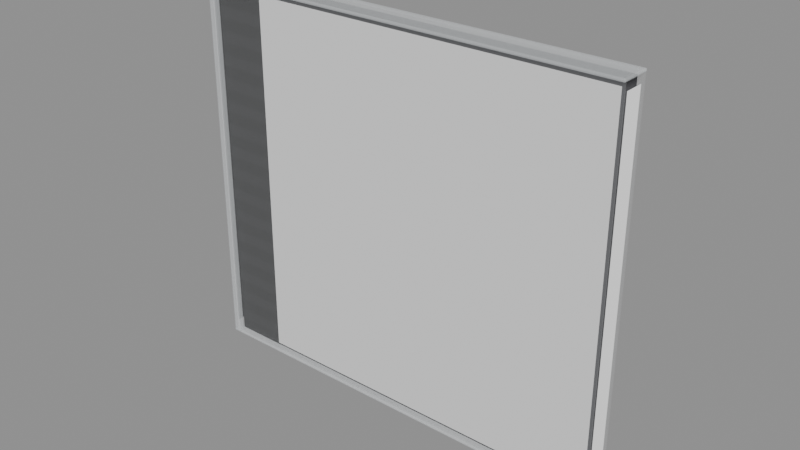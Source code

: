 # Source: caja-ps1.blend  (saved by Blender 4.2.66; exported with 4.5.12 LTS)
import bpy
from mathutils import Matrix  # noqa: F401  (used for matrix-valued properties, if any)

bpy.ops.wm.read_factory_settings(use_empty=True)
scene = bpy.context.scene
scene.name = 'Scene'

# ---- images (referenced by path relative to the original .blend; pixels are not part of the script)
import os
ASSET_DIR = os.environ.get("B2B_ASSET_DIR", "")  # directory of the original .blend (textures are referenced by path, not embedded)
HERE = os.path.dirname(os.path.abspath(__file__))  # packed textures are extracted next to this script under _unpacked/

def load_image(name, relpath, width, height, colorspace="sRGB"):
    """Load a texture the original file referenced (path relative to the .blend, or extracted next to this script)."""
    p = next((c for c in (os.path.join(HERE, relpath), os.path.join(ASSET_DIR, relpath)) if relpath and os.path.exists(c)), "")
    if p:
        img = bpy.data.images.load(p, check_existing=True)
        img.name = name
    else:  # same state as the original file: an image datablock whose file is absent (Cycles renders it pink)
        img = bpy.data.images.new(name, width, height)
        img.source = "FILE"
        img.filepath = "//" + (relpath or name)
    img.colorspace_settings.name = colorspace
    return img
img_estrias = load_image('Estrias', '_unpacked/Estrias.4043c485.png', 64, 64, 'sRGB')
img_portada_provisional = load_image('Portada-provisional', '_unpacked/Portada-provisional.9053b2ab.png', 8, 8, 'sRGB')
img_trasera_provisional = load_image('Trasera-provisional', '_unpacked/Trasera-provisional.639931ab.png', 8, 8, 'sRGB')
img_lomo_provisional = load_image('Lomo-provisional', '_unpacked/Lomo-provisional.9e3813a6.png', 8, 8, 'sRGB')
img_lomoderecho_provisional = load_image('LomoDerecho-provisional', '_unpacked/LomoDerecho-provisional.a159861f.png', 8, 8, 'sRGB')

# ---- materials (node trees are filled in below, after node groups)
mat_plastico = bpy.data.materials.new('Plastico')
mat_plastico.surface_render_method = 'BLENDED'
mat_plastico.blend_method = 'BLEND'
mat_cantos = bpy.data.materials.new('Cantos')
mat_cantos.surface_render_method = 'BLENDED'
mat_cantos.blend_method = 'BLEND'
mat_interior = bpy.data.materials.new('Interior')
mat_interior.surface_render_method = 'BLENDED'
mat_interior.blend_method = 'BLEND'
mat_bandeja = bpy.data.materials.new('Bandeja')
mat_portada = bpy.data.materials.new('Portada')
mat_trasera = bpy.data.materials.new('Trasera')
mat_lomo = bpy.data.materials.new('Lomo')
mat_lomoderecho = bpy.data.materials.new('LomoDerecho')

# ---- material node trees
mat_plastico.use_nodes = True; mat_plastico.node_tree.nodes.clear()
_N = mat_plastico.node_tree.nodes; _L = mat_plastico.node_tree.links
n0 = _N.new('ShaderNodeBsdfPrincipled'); n0.name = 'Principled BSDF'; n0.location = (10, 300)
n0.inputs[0].default_value = (0.92, 0.94, 0.96, 1.0)
n0.inputs[2].default_value = 0.05
n0.inputs[4].default_value = 0.05
n0.inputs[13].default_value = 0.25
n1 = _N.new('ShaderNodeOutputMaterial'); n1.name = 'Material Output'; n1.location = (300, 300)
_L.new(n0.outputs[0], n1.inputs[0])
n1.is_active_output = True
mat_cantos.use_nodes = True; mat_cantos.node_tree.nodes.clear()
_N = mat_cantos.node_tree.nodes; _L = mat_cantos.node_tree.links
n0 = _N.new('ShaderNodeBsdfPrincipled'); n0.name = 'Principled BSDF'; n0.location = (10, 300)
n0.inputs[0].default_value = (0.85, 0.88, 0.9, 1.0)
n0.inputs[2].default_value = 0.15
n0.inputs[4].default_value = 0.35
n1 = _N.new('ShaderNodeOutputMaterial'); n1.name = 'Material Output'; n1.location = (300, 300)
_L.new(n0.outputs[0], n1.inputs[0])
n1.is_active_output = True
mat_interior.use_nodes = True; mat_interior.node_tree.nodes.clear()
_N = mat_interior.node_tree.nodes; _L = mat_interior.node_tree.links
n0 = _N.new('ShaderNodeBsdfPrincipled'); n0.name = 'Principled BSDF'; n0.location = (10, 300)
n0.inputs[0].default_value = (0.03, 0.03, 0.035, 1.0)
n0.inputs[2].default_value = 0.6
n1 = _N.new('ShaderNodeOutputMaterial'); n1.name = 'Material Output'; n1.location = (300, 300)
_L.new(n0.outputs[0], n1.inputs[0])
n1.is_active_output = True
mat_bandeja.use_nodes = True; mat_bandeja.node_tree.nodes.clear()
_N = mat_bandeja.node_tree.nodes; _L = mat_bandeja.node_tree.links
n0 = _N.new('ShaderNodeBsdfPrincipled'); n0.name = 'Principled BSDF'; n0.location = (10, 300)
n0.inputs[2].default_value = 0.35
n1 = _N.new('ShaderNodeOutputMaterial'); n1.name = 'Material Output'; n1.location = (300, 300)
n2 = _N.new('ShaderNodeTexImage'); n2.name = 'Image Texture'; n2.location = (0, 0)
n2.image = img_estrias
_L.new(n0.outputs[0], n1.inputs[0])
_L.new(n2.outputs[0], n0.inputs[0])
n1.is_active_output = True
mat_portada.use_nodes = True; mat_portada.node_tree.nodes.clear()
_N = mat_portada.node_tree.nodes; _L = mat_portada.node_tree.links
n0 = _N.new('ShaderNodeOutputMaterial'); n0.name = 'Material Output'; n0.location = (300, 300)
n1 = _N.new('ShaderNodeBackground'); n1.name = 'Background'; n1.location = (0, 0)
n2 = _N.new('ShaderNodeTexImage'); n2.name = 'Image Texture'; n2.location = (0, 0)
n2.image = img_portada_provisional
_L.new(n2.outputs[0], n1.inputs[0])
_L.new(n1.outputs[0], n0.inputs[0])
n0.is_active_output = True
mat_trasera.use_nodes = True; mat_trasera.node_tree.nodes.clear()
_N = mat_trasera.node_tree.nodes; _L = mat_trasera.node_tree.links
n0 = _N.new('ShaderNodeOutputMaterial'); n0.name = 'Material Output'; n0.location = (300, 300)
n1 = _N.new('ShaderNodeBackground'); n1.name = 'Background'; n1.location = (0, 0)
n2 = _N.new('ShaderNodeTexImage'); n2.name = 'Image Texture'; n2.location = (0, 0)
n2.image = img_trasera_provisional
_L.new(n2.outputs[0], n1.inputs[0])
_L.new(n1.outputs[0], n0.inputs[0])
n0.is_active_output = True
mat_lomo.use_nodes = True; mat_lomo.node_tree.nodes.clear()
_N = mat_lomo.node_tree.nodes; _L = mat_lomo.node_tree.links
n0 = _N.new('ShaderNodeOutputMaterial'); n0.name = 'Material Output'; n0.location = (300, 300)
n1 = _N.new('ShaderNodeBackground'); n1.name = 'Background'; n1.location = (0, 0)
n2 = _N.new('ShaderNodeTexImage'); n2.name = 'Image Texture'; n2.location = (0, 0)
n2.image = img_lomo_provisional
_L.new(n2.outputs[0], n1.inputs[0])
_L.new(n1.outputs[0], n0.inputs[0])
n0.is_active_output = True
mat_lomoderecho.use_nodes = True; mat_lomoderecho.node_tree.nodes.clear()
_N = mat_lomoderecho.node_tree.nodes; _L = mat_lomoderecho.node_tree.links
n0 = _N.new('ShaderNodeOutputMaterial'); n0.name = 'Material Output'; n0.location = (300, 300)
n1 = _N.new('ShaderNodeBackground'); n1.name = 'Background'; n1.location = (0, 0)
n2 = _N.new('ShaderNodeTexImage'); n2.name = 'Image Texture'; n2.location = (0, 0)
n2.image = img_lomoderecho_provisional
_L.new(n2.outputs[0], n1.inputs[0])
_L.new(n1.outputs[0], n0.inputs[0])
n0.is_active_output = True

# ---- meshes
me_tapa = bpy.data.meshes.new('Tapa')
me_tapa.from_pydata([(-0.0704, -0.0046, 0.0), (-0.0704, -0.0052, 0.0006), (-0.071, -0.0046, 0.0006), (-0.0704, -0.005024, 0.0001757), (-0.07075, -0.004946, 0.0002536), (-0.07082, -0.005024, 0.0006), (-0.07082, -0.0046, 0.0001757), (-0.0704, -0.0052, 0.1244), (-0.0704, -0.0046, 0.125), (-0.071, -0.0046, 0.1244), (-0.0704, -0.005024, 0.1248), (-0.07075, -0.004946, 0.1247), (-0.07082, -0.0046, 0.1248), (-0.07082, -0.005024, 0.1244), (-0.0704, -0.0046, 0.0), (-0.071, -0.0046, 0.0006), (-0.0704, -0.004, 0.0006), (-0.07082, -0.0046, 0.0001757), (-0.07075, -0.004254, 0.0002536), (-0.07082, -0.004176, 0.0006), (-0.0704, -0.004176, 0.0001757), (-0.0704, -0.0046, 0.125), (-0.0704, -0.004, 0.1244), (-0.071, -0.0046, 0.1244), (-0.0704, -0.004176, 0.1248), (-0.07075, -0.004254, 0.1247), (-0.07082, -0.004176, 0.1244), (-0.07082, -0.0046, 0.1248), (0.0704, -0.0046, 0.0), (0.071, -0.0046, 0.0006), (0.0704, -0.0052, 0.0006), (0.07082, -0.0046, 0.0001757), (0.07075, -0.004946, 0.0002536), (0.07082, -0.005024, 0.0006), (0.0704, -0.005024, 0.0001757), (0.0704, -0.0046, 0.125), (0.0704, -0.0052, 0.1244), (0.071, -0.0046, 0.1244), (0.0704, -0.005024, 0.1248), (0.07075, -0.004946, 0.1247), (0.07082, -0.005024, 0.1244), (0.07082, -0.0046, 0.1248), (0.0704, -0.0046, 0.0), (0.0704, -0.004, 0.0006), (0.071, -0.0046, 0.0006), (0.0704, -0.004176, 0.0001757), (0.07075, -0.004254, 0.0002536), (0.07082, -0.004176, 0.0006), (0.07082, -0.0046, 0.0001757), (0.0704, -0.0046, 0.125), (0.071, -0.0046, 0.1244), (0.0704, -0.004, 0.1244), (0.07082, -0.0046, 0.1248), (0.07075, -0.004254, 0.1247), (0.07082, -0.004176, 0.1244), (0.0704, -0.004176, 0.1248)], [], [(30, 36, 7, 1), (44, 50, 37, 29), (49, 21, 8, 35), (2, 9, 23, 15), (16, 22, 51, 43), (0, 3, 4, 6), (1, 5, 4, 3), (2, 6, 4, 5), (7, 10, 11, 13), (8, 12, 11, 10), (9, 13, 11, 12), (14, 17, 18, 20), (15, 19, 18, 17), (16, 20, 18, 19), (21, 24, 25, 27), (22, 26, 25, 24), (23, 27, 25, 26), (28, 31, 32, 34), (29, 33, 32, 31), (30, 34, 32, 33), (35, 38, 39, 41), (36, 40, 39, 38), (37, 41, 39, 40), (42, 45, 46, 48), (43, 47, 46, 45), (44, 48, 46, 47), (49, 52, 53, 55), (50, 54, 53, 52), (51, 55, 53, 54), (14, 0, 6, 17), (17, 6, 2, 15), (1, 7, 13, 5), (5, 13, 9, 2), (8, 21, 27, 12), (12, 27, 23, 9), (22, 16, 19, 26), (26, 19, 15, 23), (42, 14, 20, 45), (45, 20, 16, 43), (21, 49, 55, 24), (24, 55, 51, 22), (50, 44, 47, 54), (54, 47, 43, 51), (28, 42, 48, 31), (31, 48, 44, 29), (49, 35, 41, 52), (52, 41, 37, 50), (36, 30, 33, 40), (40, 33, 29, 37), (0, 28, 34, 3), (3, 34, 30, 1), (35, 8, 10, 38), (38, 10, 7, 36), (14, 42, 28, 0)])
me_tapa.materials.append(mat_plastico)
me_tapa.update()
me_fondo = bpy.data.meshes.new('Fondo')
me_fondo.from_pydata([(-0.0704, 0.0046, 0.0), (-0.0704, 0.004, 0.0006), (-0.071, 0.0046, 0.0006), (-0.0704, 0.004176, 0.0001757), (-0.07075, 0.004254, 0.0002536), (-0.07082, 0.004176, 0.0006), (-0.07082, 0.0046, 0.0001757), (-0.0704, 0.004, 0.1244), (-0.0704, 0.0046, 0.125), (-0.071, 0.0046, 0.1244), (-0.0704, 0.004176, 0.1248), (-0.07075, 0.004254, 0.1247), (-0.07082, 0.0046, 0.1248), (-0.07082, 0.004176, 0.1244), (-0.0704, 0.0046, 0.0), (-0.071, 0.0046, 0.0006), (-0.0704, 0.0052, 0.0006), (-0.07082, 0.0046, 0.0001757), (-0.07075, 0.004946, 0.0002536), (-0.07082, 0.005024, 0.0006), (-0.0704, 0.005024, 0.0001757), (-0.0704, 0.0046, 0.125), (-0.0704, 0.0052, 0.1244), (-0.071, 0.0046, 0.1244), (-0.0704, 0.005024, 0.1248), (-0.07075, 0.004946, 0.1247), (-0.07082, 0.005024, 0.1244), (-0.07082, 0.0046, 0.1248), (0.0704, 0.0046, 0.0), (0.071, 0.0046, 0.0006), (0.0704, 0.004, 0.0006), (0.07082, 0.0046, 0.0001757), (0.07075, 0.004254, 0.0002536), (0.07082, 0.004176, 0.0006), (0.0704, 0.004176, 0.0001757), (0.0704, 0.0046, 0.125), (0.0704, 0.004, 0.1244), (0.071, 0.0046, 0.1244), (0.0704, 0.004176, 0.1248), (0.07075, 0.004254, 0.1247), (0.07082, 0.004176, 0.1244), (0.07082, 0.0046, 0.1248), (0.0704, 0.0046, 0.0), (0.0704, 0.0052, 0.0006), (0.071, 0.0046, 0.0006), (0.0704, 0.005024, 0.0001757), (0.07075, 0.004946, 0.0002536), (0.07082, 0.005024, 0.0006), (0.07082, 0.0046, 0.0001757), (0.0704, 0.0046, 0.125), (0.071, 0.0046, 0.1244), (0.0704, 0.0052, 0.1244), (0.07082, 0.0046, 0.1248), (0.07075, 0.004946, 0.1247), (0.07082, 0.005024, 0.1244), (0.0704, 0.005024, 0.1248)], [], [(30, 36, 7, 1), (44, 50, 37, 29), (49, 21, 8, 35), (2, 9, 23, 15), (16, 22, 51, 43), (0, 3, 4, 6), (1, 5, 4, 3), (2, 6, 4, 5), (7, 10, 11, 13), (8, 12, 11, 10), (9, 13, 11, 12), (14, 17, 18, 20), (15, 19, 18, 17), (16, 20, 18, 19), (21, 24, 25, 27), (22, 26, 25, 24), (23, 27, 25, 26), (28, 31, 32, 34), (29, 33, 32, 31), (30, 34, 32, 33), (35, 38, 39, 41), (36, 40, 39, 38), (37, 41, 39, 40), (42, 45, 46, 48), (43, 47, 46, 45), (44, 48, 46, 47), (49, 52, 53, 55), (50, 54, 53, 52), (51, 55, 53, 54), (14, 0, 6, 17), (17, 6, 2, 15), (1, 7, 13, 5), (5, 13, 9, 2), (8, 21, 27, 12), (12, 27, 23, 9), (22, 16, 19, 26), (26, 19, 15, 23), (42, 14, 20, 45), (45, 20, 16, 43), (21, 49, 55, 24), (24, 55, 51, 22), (50, 44, 47, 54), (54, 47, 43, 51), (28, 42, 48, 31), (31, 48, 44, 29), (49, 35, 41, 52), (52, 41, 37, 50), (36, 30, 33, 40), (40, 33, 29, 37), (0, 28, 34, 3), (3, 34, 30, 1), (35, 8, 10, 38), (38, 10, 7, 36), (14, 42, 28, 0)])
me_fondo.materials.append(mat_plastico)
me_fondo.update()
me_cantoarriba = bpy.data.meshes.new('CantoArriba')
me_cantoarriba.from_pydata([(-0.0706, -0.0048, 0.124), (-0.0706, -0.0052, 0.1244), (-0.071, -0.0048, 0.1244), (-0.0706, -0.005083, 0.1241), (-0.07083, -0.005031, 0.1242), (-0.07088, -0.005083, 0.1244), (-0.07088, -0.0048, 0.1241), (-0.0706, -0.0052, 0.1246), (-0.0706, -0.0048, 0.125), (-0.071, -0.0048, 0.1246), (-0.0706, -0.005083, 0.1249), (-0.07083, -0.005031, 0.1248), (-0.07088, -0.0048, 0.1249), (-0.07088, -0.005083, 0.1246), (-0.0706, 0.0048, 0.124), (-0.071, 0.0048, 0.1244), (-0.0706, 0.0052, 0.1244), (-0.07088, 0.0048, 0.1241), (-0.07083, 0.005031, 0.1242), (-0.07088, 0.005083, 0.1244), (-0.0706, 0.005083, 0.1241), (-0.0706, 0.0048, 0.125), (-0.0706, 0.0052, 0.1246), (-0.071, 0.0048, 0.1246), (-0.0706, 0.005083, 0.1249), (-0.07083, 0.005031, 0.1248), (-0.07088, 0.005083, 0.1246), (-0.07088, 0.0048, 0.1249), (0.0706, -0.0048, 0.124), (0.071, -0.0048, 0.1244), (0.0706, -0.0052, 0.1244), (0.07088, -0.0048, 0.1241), (0.07083, -0.005031, 0.1242), (0.07088, -0.005083, 0.1244), (0.0706, -0.005083, 0.1241), (0.0706, -0.0048, 0.125), (0.0706, -0.0052, 0.1246), (0.071, -0.0048, 0.1246), (0.0706, -0.005083, 0.1249), (0.07083, -0.005031, 0.1248), (0.07088, -0.005083, 0.1246), (0.07088, -0.0048, 0.1249), (0.0706, 0.0048, 0.124), (0.0706, 0.0052, 0.1244), (0.071, 0.0048, 0.1244), (0.0706, 0.005083, 0.1241), (0.07083, 0.005031, 0.1242), (0.07088, 0.005083, 0.1244), (0.07088, 0.0048, 0.1241), (0.0706, 0.0048, 0.125), (0.071, 0.0048, 0.1246), (0.0706, 0.0052, 0.1246), (0.07088, 0.0048, 0.1249), (0.07083, 0.005031, 0.1248), (0.07088, 0.005083, 0.1246), (0.0706, 0.005083, 0.1249)], [], [(30, 36, 7, 1), (44, 50, 37, 29), (49, 21, 8, 35), (2, 9, 23, 15), (16, 22, 51, 43), (0, 3, 4, 6), (1, 5, 4, 3), (2, 6, 4, 5), (7, 10, 11, 13), (8, 12, 11, 10), (9, 13, 11, 12), (14, 17, 18, 20), (15, 19, 18, 17), (16, 20, 18, 19), (21, 24, 25, 27), (22, 26, 25, 24), (23, 27, 25, 26), (28, 31, 32, 34), (29, 33, 32, 31), (30, 34, 32, 33), (35, 38, 39, 41), (36, 40, 39, 38), (37, 41, 39, 40), (42, 45, 46, 48), (43, 47, 46, 45), (44, 48, 46, 47), (49, 52, 53, 55), (50, 54, 53, 52), (51, 55, 53, 54), (14, 0, 6, 17), (17, 6, 2, 15), (1, 7, 13, 5), (5, 13, 9, 2), (8, 21, 27, 12), (12, 27, 23, 9), (22, 16, 19, 26), (26, 19, 15, 23), (42, 14, 20, 45), (45, 20, 16, 43), (21, 49, 55, 24), (24, 55, 51, 22), (50, 44, 47, 54), (54, 47, 43, 51), (28, 42, 48, 31), (31, 48, 44, 29), (49, 35, 41, 52), (52, 41, 37, 50), (36, 30, 33, 40), (40, 33, 29, 37), (0, 28, 34, 3), (3, 34, 30, 1), (35, 8, 10, 38), (38, 10, 7, 36), (14, 42, 28, 0)])
me_cantoarriba.materials.append(mat_cantos)
me_cantoarriba.update()
me_cantoabajo = bpy.data.meshes.new('CantoAbajo')
me_cantoabajo.from_pydata([(-0.0706, -0.0048, 0.0), (-0.0706, -0.0052, 0.0004), (-0.071, -0.0048, 0.0004), (-0.0706, -0.005083, 0.0001172), (-0.07083, -0.005031, 0.0001691), (-0.07088, -0.005083, 0.0004), (-0.07088, -0.0048, 0.0001172), (-0.0706, -0.0052, 0.0006), (-0.0706, -0.0048, 0.001), (-0.071, -0.0048, 0.0006), (-0.0706, -0.005083, 0.0008828), (-0.07083, -0.005031, 0.0008309), (-0.07088, -0.0048, 0.0008828), (-0.07088, -0.005083, 0.0006), (-0.0706, 0.0048, 0.0), (-0.071, 0.0048, 0.0004), (-0.0706, 0.0052, 0.0004), (-0.07088, 0.0048, 0.0001172), (-0.07083, 0.005031, 0.0001691), (-0.07088, 0.005083, 0.0004), (-0.0706, 0.005083, 0.0001172), (-0.0706, 0.0048, 0.001), (-0.0706, 0.0052, 0.0006), (-0.071, 0.0048, 0.0006), (-0.0706, 0.005083, 0.0008828), (-0.07083, 0.005031, 0.0008309), (-0.07088, 0.005083, 0.0006), (-0.07088, 0.0048, 0.0008828), (0.0706, -0.0048, 0.0), (0.071, -0.0048, 0.0004), (0.0706, -0.0052, 0.0004), (0.07088, -0.0048, 0.0001172), (0.07083, -0.005031, 0.0001691), (0.07088, -0.005083, 0.0004), (0.0706, -0.005083, 0.0001172), (0.0706, -0.0048, 0.001), (0.0706, -0.0052, 0.0006), (0.071, -0.0048, 0.0006), (0.0706, -0.005083, 0.0008828), (0.07083, -0.005031, 0.0008309), (0.07088, -0.005083, 0.0006), (0.07088, -0.0048, 0.0008828), (0.0706, 0.0048, 0.0), (0.0706, 0.0052, 0.0004), (0.071, 0.0048, 0.0004), (0.0706, 0.005083, 0.0001172), (0.07083, 0.005031, 0.0001691), (0.07088, 0.005083, 0.0004), (0.07088, 0.0048, 0.0001172), (0.0706, 0.0048, 0.001), (0.071, 0.0048, 0.0006), (0.0706, 0.0052, 0.0006), (0.07088, 0.0048, 0.0008828), (0.07083, 0.005031, 0.0008309), (0.07088, 0.005083, 0.0006), (0.0706, 0.005083, 0.0008828)], [], [(30, 36, 7, 1), (44, 50, 37, 29), (49, 21, 8, 35), (2, 9, 23, 15), (16, 22, 51, 43), (0, 3, 4, 6), (1, 5, 4, 3), (2, 6, 4, 5), (7, 10, 11, 13), (8, 12, 11, 10), (9, 13, 11, 12), (14, 17, 18, 20), (15, 19, 18, 17), (16, 20, 18, 19), (21, 24, 25, 27), (22, 26, 25, 24), (23, 27, 25, 26), (28, 31, 32, 34), (29, 33, 32, 31), (30, 34, 32, 33), (35, 38, 39, 41), (36, 40, 39, 38), (37, 41, 39, 40), (42, 45, 46, 48), (43, 47, 46, 45), (44, 48, 46, 47), (49, 52, 53, 55), (50, 54, 53, 52), (51, 55, 53, 54), (14, 0, 6, 17), (17, 6, 2, 15), (1, 7, 13, 5), (5, 13, 9, 2), (8, 21, 27, 12), (12, 27, 23, 9), (22, 16, 19, 26), (26, 19, 15, 23), (42, 14, 20, 45), (45, 20, 16, 43), (21, 49, 55, 24), (24, 55, 51, 22), (50, 44, 47, 54), (54, 47, 43, 51), (28, 42, 48, 31), (31, 48, 44, 29), (49, 35, 41, 52), (52, 41, 37, 50), (36, 30, 33, 40), (40, 33, 29, 37), (0, 28, 34, 3), (3, 34, 30, 1), (35, 8, 10, 38), (38, 10, 7, 36), (14, 42, 28, 0)])
me_cantoabajo.materials.append(mat_cantos)
me_cantoabajo.update()
me_bisagra = bpy.data.meshes.new('Bisagra')
me_bisagra.from_pydata([(-0.0705, -0.0047, 0.0), (-0.0705, -0.0052, 0.0005), (-0.071, -0.0047, 0.0005), (-0.0705, -0.005054, 0.0001464), (-0.07079, -0.004989, 0.0002113), (-0.07085, -0.005054, 0.0005), (-0.07085, -0.0047, 0.0001464), (-0.0705, -0.0052, 0.1245), (-0.0705, -0.0047, 0.125), (-0.071, -0.0047, 0.1245), (-0.0705, -0.005054, 0.1249), (-0.07079, -0.004989, 0.1248), (-0.07085, -0.0047, 0.1249), (-0.07085, -0.005054, 0.1245), (-0.0705, -0.0035, 0.0), (-0.071, -0.0035, 0.0005), (-0.0705, -0.003, 0.0005), (-0.07085, -0.0035, 0.0001464), (-0.07079, -0.003211, 0.0002113), (-0.07085, -0.003146, 0.0005), (-0.0705, -0.003146, 0.0001464), (-0.0705, -0.0035, 0.125), (-0.0705, -0.003, 0.1245), (-0.071, -0.0035, 0.1245), (-0.0705, -0.003146, 0.1249), (-0.07079, -0.003211, 0.1248), (-0.07085, -0.003146, 0.1245), (-0.07085, -0.0035, 0.1249), (-0.069, -0.0047, 0.0), (-0.0685, -0.0047, 0.0005), (-0.069, -0.0052, 0.0005), (-0.06865, -0.0047, 0.0001464), (-0.06871, -0.004989, 0.0002113), (-0.06865, -0.005054, 0.0005), (-0.069, -0.005054, 0.0001464), (-0.069, -0.0047, 0.125), (-0.069, -0.0052, 0.1245), (-0.0685, -0.0047, 0.1245), (-0.069, -0.005054, 0.1249), (-0.06871, -0.004989, 0.1248), (-0.06865, -0.005054, 0.1245), (-0.06865, -0.0047, 0.1249), (-0.069, -0.0035, 0.0), (-0.069, -0.003, 0.0005), (-0.0685, -0.0035, 0.0005), (-0.069, -0.003146, 0.0001464), (-0.06871, -0.003211, 0.0002113), (-0.06865, -0.003146, 0.0005), (-0.06865, -0.0035, 0.0001464), (-0.069, -0.0035, 0.125), (-0.0685, -0.0035, 0.1245), (-0.069, -0.003, 0.1245), (-0.06865, -0.0035, 0.1249), (-0.06871, -0.003211, 0.1248), (-0.06865, -0.003146, 0.1245), (-0.069, -0.003146, 0.1249)], [], [(30, 36, 7, 1), (44, 50, 37, 29), (49, 21, 8, 35), (2, 9, 23, 15), (16, 22, 51, 43), (0, 3, 4, 6), (1, 5, 4, 3), (2, 6, 4, 5), (7, 10, 11, 13), (8, 12, 11, 10), (9, 13, 11, 12), (14, 17, 18, 20), (15, 19, 18, 17), (16, 20, 18, 19), (21, 24, 25, 27), (22, 26, 25, 24), (23, 27, 25, 26), (28, 31, 32, 34), (29, 33, 32, 31), (30, 34, 32, 33), (35, 38, 39, 41), (36, 40, 39, 38), (37, 41, 39, 40), (42, 45, 46, 48), (43, 47, 46, 45), (44, 48, 46, 47), (49, 52, 53, 55), (50, 54, 53, 52), (51, 55, 53, 54), (14, 0, 6, 17), (17, 6, 2, 15), (1, 7, 13, 5), (5, 13, 9, 2), (8, 21, 27, 12), (12, 27, 23, 9), (22, 16, 19, 26), (26, 19, 15, 23), (42, 14, 20, 45), (45, 20, 16, 43), (21, 49, 55, 24), (24, 55, 51, 22), (50, 44, 47, 54), (54, 47, 43, 51), (28, 42, 48, 31), (31, 48, 44, 29), (49, 35, 41, 52), (52, 41, 37, 50), (36, 30, 33, 40), (40, 33, 29, 37), (0, 28, 34, 3), (3, 34, 30, 1), (35, 8, 10, 38), (38, 10, 7, 36), (14, 42, 28, 0)])
me_bisagra.materials.append(mat_cantos)
me_bisagra.update()
me_interior = bpy.data.meshes.new('Interior')
me_interior.from_pydata([(-0.0685, -0.0028, 0.0012), (-0.0685, -0.0028, 0.1238), (-0.0685, 0.0028, 0.0012), (-0.0685, 0.0028, 0.1238), (0.0698, -0.0028, 0.0012), (0.0698, -0.0028, 0.1238), (0.0698, 0.0028, 0.0012), (0.0698, 0.0028, 0.1238)], [], [(0, 1, 3, 2), (2, 3, 7, 6), (6, 7, 5, 4), (4, 5, 1, 0), (2, 6, 4, 0), (7, 3, 1, 5)])
me_interior.materials.append(mat_interior)
me_interior.update()
me_bandeja = bpy.data.meshes.new('Bandeja')
me_bandeja.from_pydata([(-0.0685, -0.0029, 0.0012), (-0.0505, -0.0029, 0.0012), (-0.0505, -0.0029, 0.1238), (-0.0685, -0.0029, 0.1238)], [], [(0, 1, 2, 3)])
_uv = me_bandeja.uv_layers.new(name='UVMap')
_uv.uv.foreach_set('vector', [0.0, 0.0, 0.25, 0.0, 0.25, 2.0, 0.0, 2.0])
me_bandeja.materials.append(mat_bandeja)
me_bandeja.update()
me_portada = bpy.data.meshes.new('Portada')
me_portada.from_pydata([(-0.0505, -0.0037, 0.0025), (0.0695, -0.0037, 0.0025), (0.0695, -0.0037, 0.1225), (-0.0505, -0.0037, 0.1225)], [], [(0, 1, 2, 3)])
_uv = me_portada.uv_layers.new(name='UVMap')
_uv.uv.foreach_set('vector', [0.0, 0.0, 1.0, 0.0, 1.0, 1.0, 0.0, 1.0])
me_portada.materials.append(mat_portada)
me_portada.update()
me_trasera = bpy.data.meshes.new('Trasera')
me_trasera.from_pydata([(0.069, 0.0037, 0.0035), (-0.069, 0.0037, 0.0035), (-0.069, 0.0037, 0.1215), (0.069, 0.0037, 0.1215)], [], [(0, 1, 2, 3)])
_uv = me_trasera.uv_layers.new(name='UVMap')
_uv.uv.foreach_set('vector', [0.0, 0.0, 1.0, 0.0, 1.0, 1.0, 0.0, 1.0])
me_trasera.materials.append(mat_trasera)
me_trasera.update()
me_lomo = bpy.data.meshes.new('Lomo')
me_lomo.from_pydata([(-0.0707, 0.00325, 0.0035), (-0.0707, -0.00325, 0.0035), (-0.0707, -0.00325, 0.1215), (-0.0707, 0.00325, 0.1215)], [], [(0, 1, 2, 3)])
_uv = me_lomo.uv_layers.new(name='UVMap')
_uv.uv.foreach_set('vector', [0.0, 0.0, 1.0, 0.0, 1.0, 1.0, 0.0, 1.0])
me_lomo.materials.append(mat_lomo)
me_lomo.update()
me_lomoderecho = bpy.data.meshes.new('LomoDerecho')
me_lomoderecho.from_pydata([(0.0707, -0.00325, 0.0035), (0.0707, 0.00325, 0.0035), (0.0707, 0.00325, 0.1215), (0.0707, -0.00325, 0.1215)], [], [(0, 1, 2, 3)])
_uv = me_lomoderecho.uv_layers.new(name='UVMap')
_uv.uv.foreach_set('vector', [0.0, 0.0, 1.0, 0.0, 1.0, 1.0, 0.0, 1.0])
me_lomoderecho.materials.append(mat_lomoderecho)
me_lomoderecho.update()

# ---- objects
ob_tapa = bpy.data.objects.new('Tapa', me_tapa)
ob_fondo = bpy.data.objects.new('Fondo', me_fondo)
ob_cantoarriba = bpy.data.objects.new('CantoArriba', me_cantoarriba)
ob_cantoabajo = bpy.data.objects.new('CantoAbajo', me_cantoabajo)
ob_bisagra = bpy.data.objects.new('Bisagra', me_bisagra)
ob_interior = bpy.data.objects.new('Interior', me_interior)
ob_bandeja = bpy.data.objects.new('Bandeja', me_bandeja)
ob_portada = bpy.data.objects.new('Portada', me_portada)
ob_trasera = bpy.data.objects.new('Trasera', me_trasera)
ob_lomo = bpy.data.objects.new('Lomo', me_lomo)
ob_lomoderecho = bpy.data.objects.new('LomoDerecho', me_lomoderecho)
ob_cajaps1 = bpy.data.objects.new('CajaPS1', None)

# ---- transforms, parenting, visibility, modifiers, constraints
ob_tapa.parent = ob_cajaps1
ob_tapa.location = (0.0, 0.0, 0.0)
ob_fondo.parent = ob_cajaps1
ob_fondo.location = (0.0, 0.0, 0.0)
ob_cantoarriba.parent = ob_cajaps1
ob_cantoarriba.location = (0.0, 0.0, 0.0)
ob_cantoabajo.parent = ob_cajaps1
ob_cantoabajo.location = (0.0, 0.0, 0.0)
ob_bisagra.parent = ob_cajaps1
ob_bisagra.location = (0.0, 0.0, 0.0)
ob_interior.parent = ob_cajaps1
ob_interior.location = (0.0, 0.0, 0.0)
ob_bandeja.parent = ob_cajaps1
ob_bandeja.location = (0.0, 0.0, 0.0)
ob_portada.parent = ob_cajaps1
ob_portada.location = (0.0, 0.0, 0.0)
ob_trasera.parent = ob_cajaps1
ob_trasera.location = (0.0, 0.0, 0.0)
ob_lomo.parent = ob_cajaps1
ob_lomo.location = (0.0, 0.0, 0.0)
ob_lomoderecho.parent = ob_cajaps1
ob_lomoderecho.location = (0.0, 0.0, 0.0)
ob_cajaps1.location = (0.0, 0.0, 0.0)

# ---- collection membership
scene.collection.objects.link(ob_tapa)
scene.collection.objects.link(ob_fondo)
scene.collection.objects.link(ob_cantoarriba)
scene.collection.objects.link(ob_cantoabajo)
scene.collection.objects.link(ob_bisagra)
scene.collection.objects.link(ob_interior)
scene.collection.objects.link(ob_bandeja)
scene.collection.objects.link(ob_portada)
scene.collection.objects.link(ob_trasera)
scene.collection.objects.link(ob_lomo)
scene.collection.objects.link(ob_lomoderecho)
scene.collection.objects.link(ob_cajaps1)

# ---- scene / render settings (as saved in the file)
scene.frame_start = 1; scene.frame_end = 250; scene.frame_set(1)
scene.render.engine = 'BLENDER_EEVEE_NEXT'
bpy.context.view_layer.update()

# ---- added for rendering (the .blend has no active camera and no usable light): camera, sun + grey world if the file has none
cam_auto = bpy.data.cameras.new('AutoCamera')
cam_auto.lens = 50.0
cam_auto.sensor_width = 36.0
cam_auto.clip_end = 1000.0
ob_auto_camera = bpy.data.objects.new('AutoCamera', cam_auto)
scene.collection.objects.link(ob_auto_camera)
ob_auto_camera.location = (0.185045, -0.222054, 0.210536)
ob_auto_camera.rotation_euler = (1.09748, -7.21219e-08, 0.694738)
scene.camera = ob_auto_camera
light_auto_sun = bpy.data.lights.new('AutoSun', 'SUN')
light_auto_sun.energy = 3.0
light_auto_sun.angle = 0.0523599
ob_auto_sun = bpy.data.objects.new('AutoSun', light_auto_sun)
scene.collection.objects.link(ob_auto_sun)
ob_auto_sun.rotation_euler = (0.872665, 0.174533, 0.523599)
if scene.world is None:
    world_auto = bpy.data.worlds.new('AutoWorld')
    world_auto.color = (0.3, 0.3, 0.3)
    scene.world = world_auto
bpy.context.view_layer.update()
